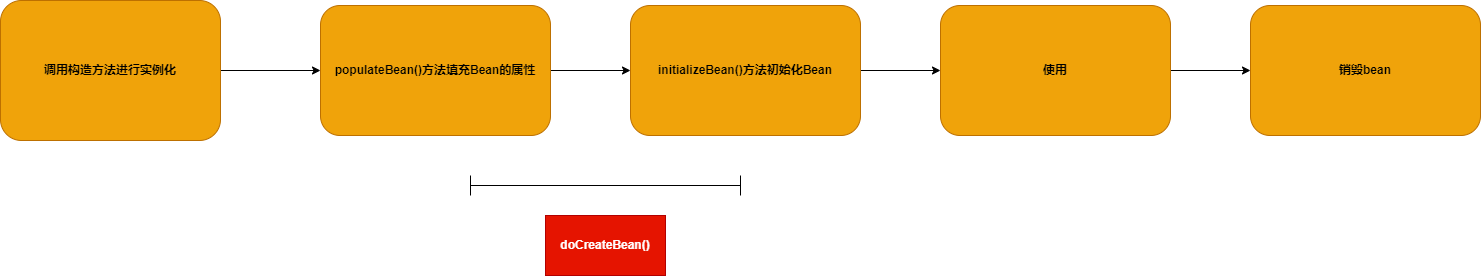

The diagram above was exported from draw.io. Its source (the exported page's mxGraphModel, read from the mxfile embedded in the PNG):
<mxGraphModel dx="1220" dy="525" grid="1" gridSize="10" guides="1" tooltips="1" connect="1" arrows="1" fold="1" page="1" pageScale="1" pageWidth="3300" pageHeight="4681" math="0" shadow="0">
  <root>
    <mxCell id="0" />
    <mxCell id="1" parent="0" />
    <mxCell id="KtixjjRzYuUFW69SV_DJ-3" value="" style="edgeStyle=orthogonalEdgeStyle;rounded=0;orthogonalLoop=1;jettySize=auto;html=1;fontColor=#00331A;fontStyle=1" edge="1" parent="1" source="KtixjjRzYuUFW69SV_DJ-1" target="KtixjjRzYuUFW69SV_DJ-2">
      <mxGeometry relative="1" as="geometry" />
    </mxCell>
    <mxCell id="KtixjjRzYuUFW69SV_DJ-1" value="调用构造方法进行实例化" style="rounded=1;whiteSpace=wrap;html=1;fontStyle=1;fillColor=#f0a30a;strokeColor=#BD7000;fontColor=#000000;" vertex="1" parent="1">
      <mxGeometry x="200" y="340" width="220" height="140" as="geometry" />
    </mxCell>
    <mxCell id="KtixjjRzYuUFW69SV_DJ-5" value="" style="edgeStyle=orthogonalEdgeStyle;rounded=0;orthogonalLoop=1;jettySize=auto;html=1;fontColor=#00331A;fontStyle=1" edge="1" parent="1" source="KtixjjRzYuUFW69SV_DJ-2" target="KtixjjRzYuUFW69SV_DJ-4">
      <mxGeometry relative="1" as="geometry" />
    </mxCell>
    <mxCell id="KtixjjRzYuUFW69SV_DJ-2" value="populateBean()方法填充Bean的属性" style="rounded=1;whiteSpace=wrap;html=1;fontColor=#000000;fontStyle=1;fillColor=#f0a30a;strokeColor=#BD7000;" vertex="1" parent="1">
      <mxGeometry x="520" y="345" width="230" height="130" as="geometry" />
    </mxCell>
    <mxCell id="KtixjjRzYuUFW69SV_DJ-9" value="" style="edgeStyle=orthogonalEdgeStyle;rounded=0;orthogonalLoop=1;jettySize=auto;html=1;fontColor=#00331A;fontStyle=1" edge="1" parent="1" source="KtixjjRzYuUFW69SV_DJ-4" target="KtixjjRzYuUFW69SV_DJ-8">
      <mxGeometry relative="1" as="geometry" />
    </mxCell>
    <mxCell id="KtixjjRzYuUFW69SV_DJ-4" value="initializeBean()方法初始化Bean" style="rounded=1;whiteSpace=wrap;html=1;fontColor=#000000;fontStyle=1;fillColor=#f0a30a;strokeColor=#BD7000;" vertex="1" parent="1">
      <mxGeometry x="830" y="345" width="230" height="130" as="geometry" />
    </mxCell>
    <mxCell id="KtixjjRzYuUFW69SV_DJ-6" value="" style="shape=crossbar;whiteSpace=wrap;html=1;rounded=1;fontColor=#00331A;fontStyle=1" vertex="1" parent="1">
      <mxGeometry x="670" y="515" width="270" height="20" as="geometry" />
    </mxCell>
    <mxCell id="KtixjjRzYuUFW69SV_DJ-7" value="doCreateBean()" style="rounded=0;whiteSpace=wrap;html=1;fontColor=#ffffff;fontStyle=1;fillColor=#e51400;strokeColor=#B20000;" vertex="1" parent="1">
      <mxGeometry x="745" y="555" width="120" height="60" as="geometry" />
    </mxCell>
    <mxCell id="KtixjjRzYuUFW69SV_DJ-11" value="" style="edgeStyle=orthogonalEdgeStyle;rounded=0;orthogonalLoop=1;jettySize=auto;html=1;fontColor=#00331A;" edge="1" parent="1" source="KtixjjRzYuUFW69SV_DJ-8" target="KtixjjRzYuUFW69SV_DJ-10">
      <mxGeometry relative="1" as="geometry" />
    </mxCell>
    <mxCell id="KtixjjRzYuUFW69SV_DJ-8" value="使用" style="rounded=1;whiteSpace=wrap;html=1;fontColor=#000000;fontStyle=1;fillColor=#f0a30a;strokeColor=#BD7000;" vertex="1" parent="1">
      <mxGeometry x="1140" y="345" width="230" height="130" as="geometry" />
    </mxCell>
    <mxCell id="KtixjjRzYuUFW69SV_DJ-10" value="销毁bean" style="rounded=1;whiteSpace=wrap;html=1;fontColor=#000000;fontStyle=1;fillColor=#f0a30a;strokeColor=#BD7000;" vertex="1" parent="1">
      <mxGeometry x="1450" y="345" width="230" height="130" as="geometry" />
    </mxCell>
  </root>
</mxGraphModel>